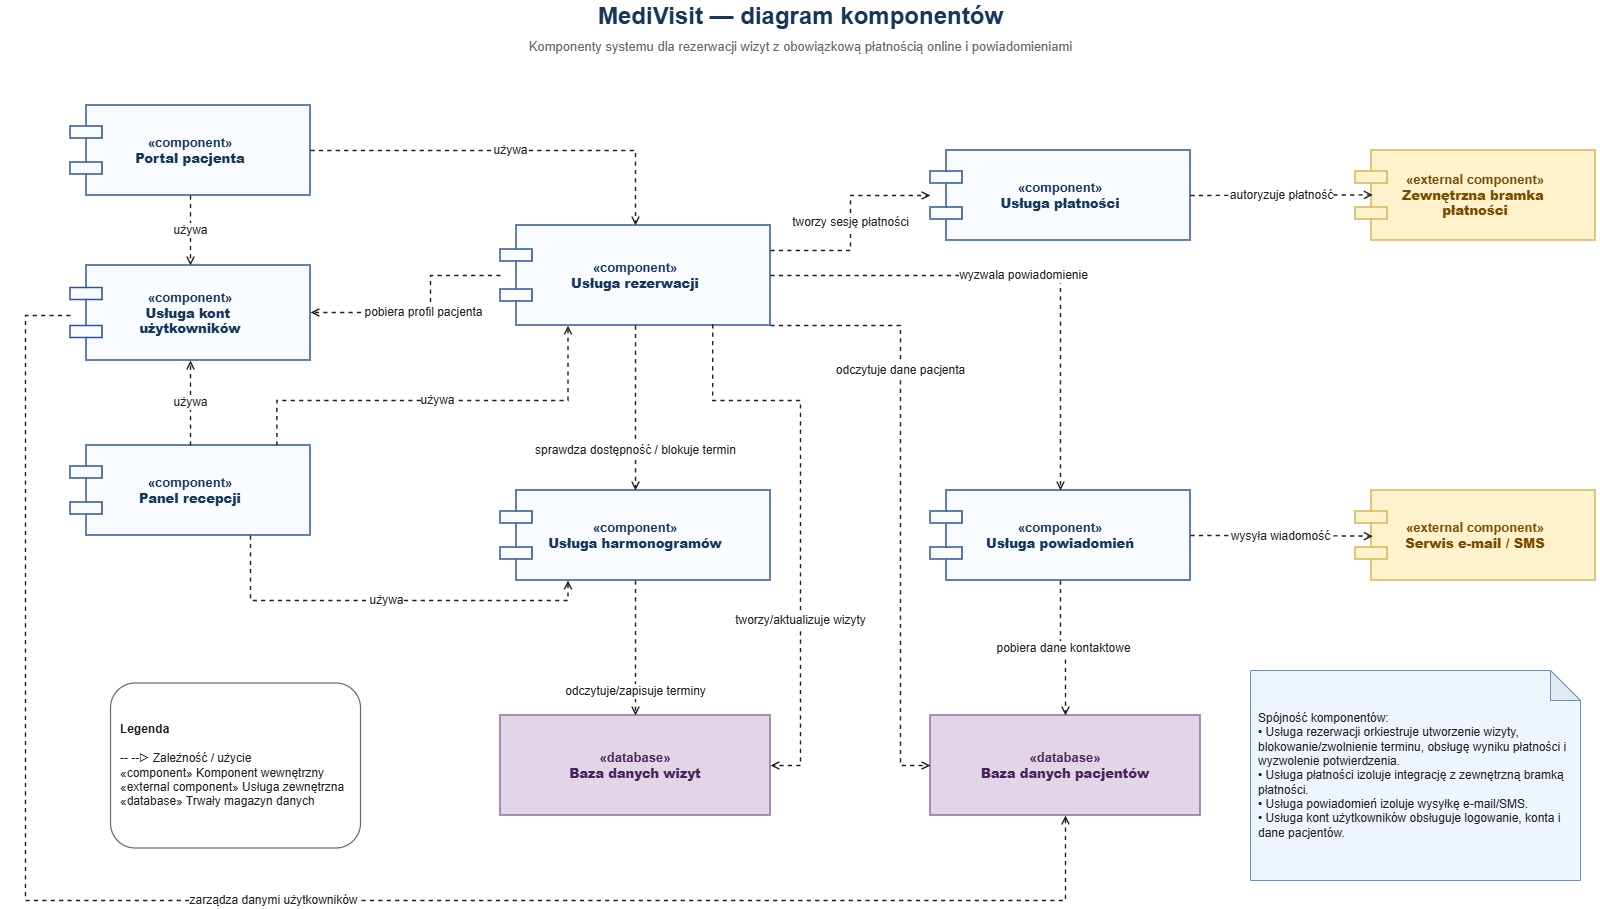

The diagram above was exported from draw.io. Its source (the exported page's mxGraphModel, read from the mxfile embedded in the PNG):
<mxGraphModel dx="1885" dy="991" grid="1" gridSize="10" guides="1" tooltips="1" connect="1" arrows="1" fold="1" page="1" pageScale="1" pageWidth="1500" pageHeight="980" math="0" shadow="0">
  <root>
    <mxCell id="0" />
    <mxCell id="1" parent="0" />
    <mxCell id="title" parent="1" style="text;html=1;strokeColor=none;fillColor=none;fontSize=24;fontStyle=1;fontColor=#17365D;align=center;verticalAlign=middle;" value="MediVisit — diagram komponentów" vertex="1">
      <mxGeometry height="32" width="1600" y="20" as="geometry" />
    </mxCell>
    <mxCell id="subtitle" parent="1" style="text;html=1;strokeColor=none;fillColor=none;fontSize=13;fontColor=#666666;align=center;verticalAlign=middle;" value="&lt;span&gt;Komponenty systemu dla rezerwacji wizyt z obowiązkową płatnością online i powiadomieniami&lt;/span&gt;" vertex="1">
      <mxGeometry height="22" width="1600" y="55" as="geometry" />
    </mxCell>
    <mxCell id="patient_portal" parent="1" style="shape=component;whiteSpace=wrap;html=1;fillColor=#f8fbff;strokeColor=#2f5597;strokeWidth=1.6;fontSize=13;fontColor=#17365D;fontStyle=1;align=center;verticalAlign=middle;spacing=10;" value="«component»&lt;br&gt;&lt;b&gt;Portal pacjenta&lt;/b&gt;" vertex="1">
      <mxGeometry height="90" width="240" x="70" y="125" as="geometry" />
    </mxCell>
    <mxCell id="user_account_service" parent="1" style="shape=component;whiteSpace=wrap;html=1;fillColor=#f8fbff;strokeColor=#2f5597;strokeWidth=1.6;fontSize=13;fontColor=#17365D;fontStyle=1;align=center;verticalAlign=middle;spacing=10;" value="«component»&lt;br&gt;&lt;b&gt;Usługa kont&amp;nbsp;&lt;/b&gt;&lt;div&gt;&lt;b&gt;użytkowników&lt;/b&gt;&lt;/div&gt;" vertex="1">
      <mxGeometry height="95" width="240" x="70" y="285" as="geometry" />
    </mxCell>
    <mxCell id="reception_panel" parent="1" style="shape=component;whiteSpace=wrap;html=1;fillColor=#f8fbff;strokeColor=#2f5597;strokeWidth=1.6;fontSize=13;fontColor=#17365D;fontStyle=1;align=center;verticalAlign=middle;spacing=10;" value="«component»&lt;br&gt;&lt;b&gt;Panel recepcji&lt;/b&gt;" vertex="1">
      <mxGeometry height="90" width="240" x="70" y="465" as="geometry" />
    </mxCell>
    <mxCell id="booking_service" parent="1" style="shape=component;whiteSpace=wrap;html=1;fillColor=#f8fbff;strokeColor=#2f5597;strokeWidth=1.6;fontSize=13;fontColor=#17365D;fontStyle=1;align=center;verticalAlign=middle;spacing=10;" value="«component»&lt;br&gt;&lt;b&gt;Usługa rezerwacji&lt;/b&gt;" vertex="1">
      <mxGeometry height="100" width="270" x="500" y="245" as="geometry" />
    </mxCell>
    <mxCell id="schedule_service" parent="1" style="shape=component;whiteSpace=wrap;html=1;fillColor=#f8fbff;strokeColor=#2f5597;strokeWidth=1.6;fontSize=13;fontColor=#17365D;fontStyle=1;align=center;verticalAlign=middle;spacing=10;" value="«component»&lt;br&gt;&lt;b&gt;Usługa harmonogramów&lt;/b&gt;" vertex="1">
      <mxGeometry height="90" width="270" x="500" y="510" as="geometry" />
    </mxCell>
    <mxCell id="payment_service" parent="1" style="shape=component;whiteSpace=wrap;html=1;fillColor=#f8fbff;strokeColor=#2f5597;strokeWidth=1.6;fontSize=13;fontColor=#17365D;fontStyle=1;align=center;verticalAlign=middle;spacing=10;" value="«component»&lt;br&gt;&lt;b&gt;Usługa płatności&lt;/b&gt;" vertex="1">
      <mxGeometry height="90" width="260" x="930" y="170" as="geometry" />
    </mxCell>
    <mxCell id="payment_gateway" parent="1" style="shape=component;whiteSpace=wrap;html=1;fillColor=#fff2cc;strokeColor=#d6b656;strokeWidth=1.6;fontSize=13;fontColor=#7a4b00;fontStyle=1;align=center;verticalAlign=middle;spacing=10;" value="«external component»&lt;br&gt;&lt;b&gt;Zewnętrzna bramka&amp;nbsp;&lt;/b&gt;&lt;div&gt;&lt;b&gt;płatności&lt;/b&gt;&lt;/div&gt;" vertex="1">
      <mxGeometry height="90" width="240" x="1355" y="170" as="geometry" />
    </mxCell>
    <mxCell id="notification_service" parent="1" style="shape=component;whiteSpace=wrap;html=1;fillColor=#f8fbff;strokeColor=#2f5597;strokeWidth=1.6;fontSize=13;fontColor=#17365D;fontStyle=1;align=center;verticalAlign=middle;spacing=10;" value="«component»&lt;br&gt;&lt;b&gt;Usługa powiadomień&lt;/b&gt;" vertex="1">
      <mxGeometry height="90" width="260" x="930" y="510" as="geometry" />
    </mxCell>
    <mxCell id="email_sms_service" parent="1" style="shape=component;whiteSpace=wrap;html=1;fillColor=#fff2cc;strokeColor=#d6b656;strokeWidth=1.6;fontSize=13;fontColor=#7a4b00;fontStyle=1;align=center;verticalAlign=middle;spacing=10;" value="«external component»&lt;br&gt;&lt;b&gt;Serwis e-mail / SMS&lt;/b&gt;" vertex="1">
      <mxGeometry height="90" width="240" x="1355" y="510" as="geometry" />
    </mxCell>
    <mxCell id="appointment_db" parent="1" style="shape=cylinder3d;whiteSpace=wrap;boundedLbl=1;backgroundOutline=1;size=15;html=1;fillColor=#e1d5e7;strokeColor=#9673a6;strokeWidth=1.6;fontSize=13;fontColor=#4a235a;fontStyle=1;align=center;verticalAlign=middle;spacing=8;" value="«database»&lt;br&gt;&lt;b&gt;Baza danych wizyt&lt;/b&gt;" vertex="1">
      <mxGeometry height="100" width="270" x="500" y="735" as="geometry" />
    </mxCell>
    <mxCell id="patient_db" parent="1" style="shape=cylinder3d;whiteSpace=wrap;boundedLbl=1;backgroundOutline=1;size=15;html=1;fillColor=#e1d5e7;strokeColor=#9673a6;strokeWidth=1.6;fontSize=13;fontColor=#4a235a;fontStyle=1;align=center;verticalAlign=middle;spacing=8;" value="«database»&lt;br&gt;&lt;b&gt;Baza danych pacjentów&lt;/b&gt;" vertex="1">
      <mxGeometry height="100" width="270" x="930" y="735" as="geometry" />
    </mxCell>
    <mxCell id="dep_portal_booking" edge="1" parent="1" source="patient_portal" style="endArrow=open;html=1;rounded=0;dashed=1;strokeWidth=1.4;strokeColor=#1f1f1f;fontSize=12;fontColor=#1f1f1f;labelBackgroundColor=#ffffff;edgeStyle=orthogonalEdgeStyle;orthogonalLoop=1;jettySize=auto;" target="booking_service" value="używa">
      <mxGeometry relative="1" as="geometry" />
    </mxCell>
    <mxCell id="dep_portal_user" edge="1" parent="1" source="patient_portal" style="endArrow=open;html=1;rounded=0;dashed=1;strokeWidth=1.4;strokeColor=#1f1f1f;fontSize=12;fontColor=#1f1f1f;labelBackgroundColor=#ffffff;edgeStyle=orthogonalEdgeStyle;orthogonalLoop=1;jettySize=auto;" target="user_account_service" value="używa">
      <mxGeometry relative="1" as="geometry" />
    </mxCell>
    <mxCell id="dep_reception_booking" edge="1" parent="1" source="reception_panel" style="endArrow=open;html=1;rounded=0;dashed=1;strokeWidth=1.4;strokeColor=#1f1f1f;fontSize=12;fontColor=#1f1f1f;labelBackgroundColor=#ffffff;edgeStyle=orthogonalEdgeStyle;orthogonalLoop=1;jettySize=auto;entryX=0.25;entryY=1;entryDx=0;entryDy=0;exitX=0.86;exitY=0;exitDx=0;exitDy=0;exitPerimeter=0;" target="booking_service" value="używa">
      <mxGeometry relative="1" as="geometry">
        <Array as="points">
          <mxPoint x="276" y="420" />
          <mxPoint x="568" y="420" />
        </Array>
      </mxGeometry>
    </mxCell>
    <mxCell id="dep_reception_schedule" edge="1" parent="1" source="reception_panel" style="endArrow=open;html=1;rounded=0;dashed=1;strokeWidth=1.4;strokeColor=#1f1f1f;fontSize=12;fontColor=#1f1f1f;labelBackgroundColor=#ffffff;edgeStyle=orthogonalEdgeStyle;orthogonalLoop=1;jettySize=auto;exitX=0.75;exitY=1;exitDx=0;exitDy=0;entryX=0.25;entryY=1;entryDx=0;entryDy=0;" target="schedule_service" value="używa">
      <mxGeometry relative="1" as="geometry" />
    </mxCell>
    <mxCell id="dep_reception_user" edge="1" parent="1" source="reception_panel" style="endArrow=open;html=1;rounded=0;dashed=1;strokeWidth=1.4;strokeColor=#1f1f1f;fontSize=12;fontColor=#1f1f1f;labelBackgroundColor=#ffffff;edgeStyle=orthogonalEdgeStyle;orthogonalLoop=1;jettySize=auto;" target="user_account_service" value="używa">
      <mxGeometry relative="1" as="geometry" />
    </mxCell>
    <mxCell id="dep_booking_user" edge="1" parent="1" source="booking_service" style="endArrow=open;html=1;rounded=0;dashed=1;strokeWidth=1.4;strokeColor=#1f1f1f;fontSize=12;fontColor=#1f1f1f;labelBackgroundColor=#ffffff;edgeStyle=orthogonalEdgeStyle;orthogonalLoop=1;jettySize=auto;" target="user_account_service" value="pobiera profil pacjenta">
      <mxGeometry relative="1" as="geometry">
        <Array as="points">
          <mxPoint x="430" y="295" />
          <mxPoint x="430" y="332" />
        </Array>
      </mxGeometry>
    </mxCell>
    <mxCell id="dep_booking_schedule" edge="1" parent="1" source="booking_service" style="endArrow=open;html=1;rounded=0;dashed=1;strokeWidth=1.4;strokeColor=#1f1f1f;fontSize=12;fontColor=#1f1f1f;labelBackgroundColor=#ffffff;edgeStyle=orthogonalEdgeStyle;orthogonalLoop=1;jettySize=auto;" target="schedule_service" value="sprawdza dostępność / blokuje termin">
      <mxGeometry relative="1" x="0.5152" as="geometry">
        <mxPoint as="offset" />
      </mxGeometry>
    </mxCell>
    <mxCell id="dep_booking_payment" edge="1" parent="1" source="booking_service" style="endArrow=open;html=1;rounded=0;dashed=1;strokeWidth=1.4;strokeColor=#1f1f1f;fontSize=12;fontColor=#1f1f1f;labelBackgroundColor=#ffffff;edgeStyle=orthogonalEdgeStyle;orthogonalLoop=1;jettySize=auto;" target="payment_service" value="tworzy sesję płatności">
      <mxGeometry relative="1" as="geometry">
        <Array as="points">
          <mxPoint x="850" y="270" />
          <mxPoint x="850" y="215" />
        </Array>
      </mxGeometry>
    </mxCell>
    <mxCell id="dep_payment_gateway" edge="1" parent="1" source="payment_service" style="endArrow=open;html=1;rounded=0;dashed=1;strokeWidth=1.4;strokeColor=#1f1f1f;fontSize=12;fontColor=#1f1f1f;labelBackgroundColor=#ffffff;orthogonalLoop=1;jettySize=auto;exitX=1;exitY=0.5;exitDx=0;exitDy=0;entryX=0.072;entryY=0.493;entryDx=0;entryDy=0;entryPerimeter=0;" target="payment_gateway" value="autoryzuje płatność">
      <mxGeometry relative="1" as="geometry">
        <mxPoint x="1310" y="215" as="sourcePoint" />
        <mxPoint x="1290" y="215" as="targetPoint" />
      </mxGeometry>
    </mxCell>
    <mxCell id="dep_booking_notification" edge="1" parent="1" source="booking_service" style="endArrow=open;html=1;rounded=0;dashed=1;strokeWidth=1.4;strokeColor=#1f1f1f;fontSize=12;fontColor=#1f1f1f;labelBackgroundColor=#ffffff;edgeStyle=orthogonalEdgeStyle;orthogonalLoop=1;jettySize=auto;" target="notification_service" value="wyzwala powiadomienie">
      <mxGeometry relative="1" as="geometry" />
    </mxCell>
    <mxCell id="dep_notification_email" edge="1" parent="1" source="notification_service" style="endArrow=open;html=1;rounded=0;dashed=1;strokeWidth=1.4;strokeColor=#1f1f1f;fontSize=12;fontColor=#1f1f1f;labelBackgroundColor=#ffffff;edgeStyle=orthogonalEdgeStyle;orthogonalLoop=1;jettySize=auto;exitX=1;exitY=0.5;exitDx=0;exitDy=0;entryX=0.072;entryY=0.507;entryDx=0;entryDy=0;entryPerimeter=0;" target="email_sms_service" value="wysyła wiadomość">
      <mxGeometry relative="1" as="geometry">
        <mxPoint x="1310" y="555" as="sourcePoint" />
      </mxGeometry>
    </mxCell>
    <mxCell id="dep_schedule_appointments" edge="1" parent="1" source="schedule_service" style="endArrow=open;html=1;rounded=0;dashed=1;strokeWidth=1.4;strokeColor=#1f1f1f;fontSize=12;fontColor=#1f1f1f;labelBackgroundColor=#ffffff;edgeStyle=orthogonalEdgeStyle;orthogonalLoop=1;jettySize=auto;" target="appointment_db" value="odczytuje/zapisuje terminy">
      <mxGeometry relative="1" x="0.6296" as="geometry">
        <mxPoint y="1" as="offset" />
      </mxGeometry>
    </mxCell>
    <mxCell id="dep_booking_appointments" edge="1" parent="1" source="booking_service" style="endArrow=open;html=1;rounded=0;dashed=1;strokeWidth=1.4;strokeColor=#1f1f1f;fontSize=12;fontColor=#1f1f1f;labelBackgroundColor=#ffffff;edgeStyle=orthogonalEdgeStyle;orthogonalLoop=1;jettySize=auto;entryX=1;entryY=0.5;entryDx=0;entryDy=0;exitX=0.786;exitY=0.987;exitDx=0;exitDy=0;exitPerimeter=0;" target="appointment_db" value="tworzy/aktualizuje wizyty">
      <mxGeometry relative="1" x="0.3739" as="geometry">
        <mxPoint as="offset" />
        <Array as="points">
          <mxPoint x="712" y="420" />
          <mxPoint x="800" y="420" />
          <mxPoint x="800" y="785" />
        </Array>
      </mxGeometry>
    </mxCell>
    <mxCell id="dep_booking_patients" edge="1" parent="1" source="booking_service" style="endArrow=open;html=1;rounded=0;dashed=1;strokeWidth=1.4;strokeColor=#1f1f1f;fontSize=12;fontColor=#1f1f1f;labelBackgroundColor=#ffffff;edgeStyle=orthogonalEdgeStyle;orthogonalLoop=1;jettySize=auto;entryX=0;entryY=0.5;entryDx=0;entryDy=0;" target="patient_db" value="odczytuje dane pacjenta">
      <mxGeometry relative="1" x="-0.4164" as="geometry">
        <mxPoint as="offset" />
        <Array as="points">
          <mxPoint x="900" y="345" />
          <mxPoint x="900" y="785" />
        </Array>
      </mxGeometry>
    </mxCell>
    <mxCell id="dep_notification_patients" edge="1" parent="1" source="notification_service" style="endArrow=open;html=1;rounded=0;dashed=1;strokeWidth=1.4;strokeColor=#1f1f1f;fontSize=12;fontColor=#1f1f1f;labelBackgroundColor=#ffffff;edgeStyle=orthogonalEdgeStyle;orthogonalLoop=1;jettySize=auto;" target="patient_db" value="pobiera dane kontaktowe">
      <mxGeometry relative="1" as="geometry" />
    </mxCell>
    <mxCell id="dep_user_patients" edge="1" parent="1" source="user_account_service" style="endArrow=open;html=1;rounded=0;dashed=1;strokeWidth=1.4;strokeColor=#1f1f1f;fontSize=12;fontColor=#1f1f1f;labelBackgroundColor=#ffffff;edgeStyle=orthogonalEdgeStyle;orthogonalLoop=1;jettySize=auto;" target="patient_db" value="zarządza danymi użytkowników">
      <mxGeometry relative="1" as="geometry">
        <Array as="points">
          <mxPoint x="25" y="335" />
          <mxPoint x="25" y="920" />
          <mxPoint x="1065" y="920" />
        </Array>
      </mxGeometry>
    </mxCell>
    <mxCell id="legend" parent="1" style="rounded=1;whiteSpace=wrap;html=1;fillColor=#ffffff;strokeColor=#666666;strokeWidth=1.2;fontSize=12;fontColor=#1f1f1f;align=left;spacing=10;" value="&lt;b&gt;Legenda&lt;/b&gt;&lt;br&gt;&lt;br&gt;-- --▷ Zależność / użycie&lt;br&gt;«component» Komponent wewnętrzny&lt;br&gt;«external component» Usługa zewnętrzna&lt;br&gt;«database» Trwały magazyn danych" vertex="1">
      <mxGeometry height="165" width="250" x="110" y="702.5" as="geometry" />
    </mxCell>
    <mxCell id="note_alignment" parent="1" style="shape=note;whiteSpace=wrap;html=1;backgroundOutline=1;darkOpacity=0.05;fillColor=#eef5ff;strokeColor=#6c8ebf;fontSize=12;fontColor=#1f1f1f;align=left;spacing=8;" value="Spójność komponentów:&lt;br&gt;• Usługa rezerwacji orkiestruje utworzenie wizyty, blokowanie/zwolnienie terminu, obsługę wyniku płatności i wyzwolenie potwierdzenia.&lt;br&gt;• Usługa płatności izoluje integrację z zewnętrzną bramką płatności.&lt;br&gt;• Usługa powiadomień izoluje wysyłkę e-mail/SMS.&lt;br&gt;• Usługa kont użytkowników obsługuje logowanie, konta i dane pacjentów." vertex="1">
      <mxGeometry height="210" width="330" x="1250" y="690" as="geometry" />
    </mxCell>
  </root>
</mxGraphModel>